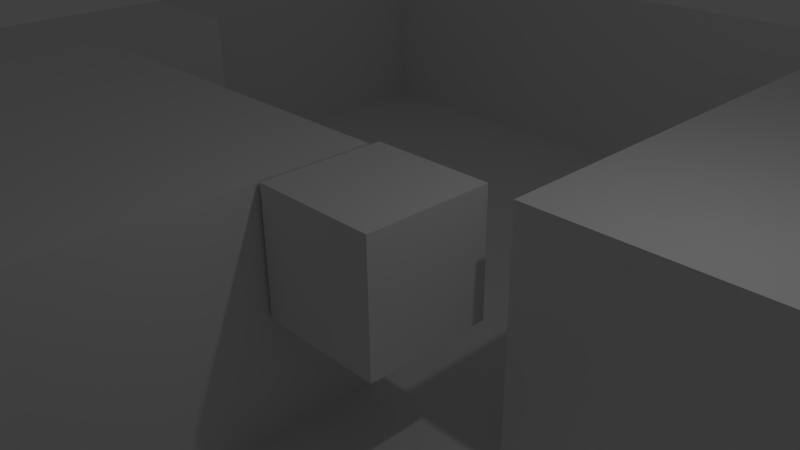 # Source: level01.blend  (saved by Blender 2.71.0; exported with 4.5.12 LTS)
import bpy
from mathutils import Matrix  # noqa: F401  (used for matrix-valued properties, if any)

bpy.ops.wm.read_factory_settings(use_empty=True)
scene = bpy.context.scene
scene.name = 'Scene'

# ---- collections
col_collection_1 = bpy.data.collections.new('Collection 1'); scene.collection.children.link(col_collection_1)

# ---- materials (node trees are filled in below, after node groups)
mat_material = bpy.data.materials.new('Material')
mat_material.alpha_threshold = 0.0
mat_material.use_transparent_shadow = False
mat_material.roughness = 0.5
mat_material.line_color = (0.0, 0.0, 0.0, 1.0)

# ---- material node trees

# ---- world
world_world = bpy.data.worlds.new('World'); scene.world = world_world
world_world.color = (0.05088, 0.05088, 0.05088)
world_world.use_sun_shadow = False
world_world.sun_shadow_jitter_overblur = 0.0
world_world.cycles.sampling_method = 'MANUAL'
world_world.cycles.sample_map_resolution = 256

# ---- cameras
cam_camera = bpy.data.cameras.new('Camera')
cam_camera.clip_end = 100.0
cam_camera.lens = 35.0
cam_camera.sensor_width = 32.0
cam_camera.sensor_height = 18.0
cam_camera.ortho_scale = 7.314
cam_camera.dof.focus_distance = 0.0
cam_camera.dof.aperture_fstop = 128.0

# ---- lights
light_lamp = bpy.data.lights.new('Lamp', 'POINT')
light_lamp.transmission_factor = 0.0
light_lamp.cutoff_distance = 30.0
light_lamp.energy = 100.0
light_lamp.shadow_buffer_clip_start = 1.001
light_lamp.shadow_soft_size = 0.1
light_lamp.shadow_maximum_resolution = 0.006
light_lamp.use_absolute_resolution = True
light_lamp.cycles.use_multiple_importance_sampling = False

# ---- meshes
me_plane = bpy.data.meshes.new('Plane')
me_plane.from_pydata([(11.66, 11.66, 0.0), (-11.66, 11.66, 0.0), (11.66, -11.66, 0.0), (-11.66, -11.66, 0.0), (11.66, -9.066, 0.0), (11.66, -6.476, 0.0), (11.66, -3.886, 0.0), (11.66, -1.295, 0.0), (11.66, 1.295, 0.0), (11.66, 3.886, 0.0), (11.66, 6.476, 0.0), (11.66, 9.066, 0.0), (9.066, 11.66, 0.0), (6.476, 11.66, 0.0), (3.886, 11.66, 0.0), (1.295, 11.66, 0.0), (-1.295, 11.66, 0.0), (-3.886, 11.66, 0.0), (-6.476, 11.66, 0.0), (-9.066, 11.66, 0.0), (-11.66, 9.066, 0.0), (-11.66, 6.476, 0.0), (-11.66, 3.886, 0.0), (-11.66, 1.295, 0.0), (-11.66, -1.295, 0.0), (-11.66, -3.886, 0.0), (-11.66, -6.476, 0.0), (-11.66, -9.066, 0.0), (-9.066, -11.66, 0.0), (-6.476, -11.66, 0.0), (-3.886, -11.66, 0.0), (-1.295, -11.66, 0.0), (1.295, -11.66, 0.0), (3.886, -11.66, 0.0), (6.476, -11.66, 0.0), (9.066, -11.66, 0.0), (9.066, 9.066, 0.0), (9.066, 6.476, 0.0), (9.066, 3.886, 0.0), (9.066, 1.295, 0.0), (-9.066, -11.66, 0.0), (9.066, -3.886, 0.0), (9.066, -6.476, 0.0), (9.066, -9.066, 0.0), (-11.66, -9.066, 0.0), (6.476, 6.476, 0.0), (6.476, 3.886, 0.0), (6.476, 1.295, 0.0), (-11.66, -6.476, 0.0), (6.476, -3.886, 0.0), (6.476, -6.476, 0.0), (6.476, -9.066, 0.0), (3.886, 9.066, 0.0), (3.886, 6.476, 0.0), (3.886, 3.886, 0.0), (3.886, 1.295, 0.0), (-11.66, -3.886, 0.0), (3.886, -3.886, 0.0), (3.886, -6.476, 0.0), (3.886, -9.066, 0.0), (1.295, 9.066, 0.0), (1.295, 6.476, 0.0), (1.295, 3.886, 0.0), (1.295, 1.295, 0.0), (-11.66, 3.886, 0.0), (-11.66, 6.476, 0.0), (-11.66, 9.066, 0.0), (1.295, -9.066, 0.0), (-9.066, 11.66, 0.0), (-6.476, 11.66, 0.0), (-3.886, 11.66, 0.0), (-1.295, 1.295, 0.0), (-1.295, -1.295, 0.0), (-1.295, -3.886, 0.0), (-1.295, -6.476, 0.0), (-1.295, -9.066, 0.0), (-1.295, 11.66, 0.0), (1.295, 11.66, 0.0), (3.886, 11.66, 0.0), (-3.886, 1.295, 0.0), (-3.886, -1.295, 0.0), (-3.886, -3.886, 0.0), (-3.886, -6.476, 0.0), (-3.886, -9.066, 0.0), (6.476, 11.66, 0.0), (9.066, 11.66, 0.0), (11.66, 9.066, 0.0), (-6.476, 1.295, 0.0), (-6.476, -1.295, 0.0), (-6.476, -3.886, 0.0), (11.66, 1.295, 0.0), (11.66, -1.295, 0.0), (11.66, -3.886, 0.0), (-11.66, -11.66, 0.0), (-9.066, 3.886, 0.0), (-9.066, 1.295, 0.0), (-9.066, -1.295, 0.0), (-9.066, -3.886, 0.0), (-11.66, 11.66, 0.0), (11.66, 11.66, 0.0), (11.66, 11.66, 0.0), (-11.66, 11.66, 0.0), (-11.66, -11.66, 0.0), (11.66, -3.886, 0.0), (11.66, -1.295, 0.0), (11.66, 1.295, 0.0), (11.66, 9.066, 0.0), (9.066, 11.66, 0.0), (6.476, 11.66, 0.0), (3.886, 11.66, 0.0), (1.295, 11.66, 0.0), (-1.295, 11.66, 0.0), (-3.886, 11.66, 0.0), (-6.476, 11.66, 0.0), (-9.066, 11.66, 0.0), (-11.66, 9.066, 0.0), (-11.66, 6.476, 0.0), (-11.66, 3.886, 0.0), (-11.66, -3.886, 0.0), (-11.66, -6.476, 0.0), (-11.66, -9.066, 0.0), (-9.066, -11.66, 0.0), (-6.476, -11.66, 0.0), (-3.886, -11.66, 0.0), (9.066, 9.066, 0.0), (9.066, 6.476, 0.0), (9.066, 1.295, 0.0), (11.66, 11.66, 0.0), (9.066, -3.886, 0.0), (-11.66, 11.66, 0.0), (6.476, 6.476, 0.0), (6.476, 1.295, 0.0), (-11.66, -11.66, 0.0), (6.476, -3.886, 0.0), (3.886, 9.066, 0.0), (3.886, 6.476, 0.0), (3.886, 1.295, 0.0), (11.66, -3.886, 0.0), (3.886, -3.886, 0.0), (3.886, -6.476, 0.0), (3.886, -9.066, 0.0), (1.295, 9.066, 0.0), (1.295, 6.476, 0.0), (1.295, 3.886, 0.0), (1.295, 1.295, 0.0), (11.66, -1.295, 0.0), (11.66, 1.295, 0.0), (11.66, 9.066, 0.0), (1.295, -9.066, 0.0), (9.066, 11.66, 0.0), (6.476, 11.66, 0.0), (3.886, 11.66, 0.0), (-1.295, 1.295, 0.0), (-1.295, -1.295, 0.0), (-1.295, -3.886, 0.0), (-1.295, -6.476, 0.0), (-1.295, -9.066, 0.0), (1.295, 11.66, 0.0), (-1.295, 11.66, 0.0), (-3.886, 11.66, 0.0), (-3.886, 1.295, 0.0), (-3.886, -3.886, 0.0), (-3.886, -6.476, 0.0), (-3.886, -9.066, 0.0), (-6.476, 11.66, 0.0), (-9.066, 11.66, 0.0), (-11.66, 9.066, 0.0), (-6.476, 1.295, 0.0), (-6.476, -3.886, 0.0), (-11.66, 6.476, 0.0), (-11.66, 3.886, 0.0), (-11.66, -3.886, 0.0), (-11.66, -6.476, 0.0), (-9.066, 3.886, 0.0), (-9.066, 1.295, 0.0), (-9.066, -3.886, 0.0), (-11.66, -9.066, 0.0), (-9.066, -11.66, 0.0), (-6.476, -11.66, 0.0), (-3.886, -11.66, 0.0), (9.066, 9.066, 0.0), (9.066, 6.476, 0.0), (9.066, 1.295, 0.0), (-9.066, -11.66, -4.0), (9.066, -3.886, 0.0), (-11.66, -9.066, -4.0), (6.476, 6.476, 0.0), (6.476, 1.295, 0.0), (-11.66, -6.476, -4.0), (6.476, -3.886, 0.0), (3.886, 9.066, 0.0), (3.886, 6.476, 0.0), (3.886, 1.295, 0.0), (-11.66, -3.886, -4.0), (3.886, -3.886, 0.0), (3.886, -6.476, 0.0), (3.886, -9.066, 0.0), (1.295, 9.066, 0.0), (1.295, 6.476, 0.0), (1.295, 3.886, 0.0), (1.295, 1.295, 0.0), (-11.66, 3.886, -4.0), (-11.66, 6.476, -4.0), (-11.66, 9.066, -4.0), (1.295, -9.066, 0.0), (-9.066, 11.66, -4.0), (-6.476, 11.66, -4.0), (-3.886, 11.66, -4.0), (-1.295, 1.295, 0.0), (-1.295, -1.295, 0.0), (-1.295, -3.886, 0.0), (-1.295, -6.476, 0.0), (-1.295, -9.066, 0.0), (-1.295, 11.66, -4.0), (1.295, 11.66, -4.0), (3.886, 11.66, -4.0), (-3.886, 1.295, 0.0), (-3.886, -3.886, 0.0), (-3.886, -6.476, 0.0), (-3.886, -9.066, 0.0), (6.476, 11.66, -4.0), (9.066, 11.66, -4.0), (11.66, 9.066, -4.0), (-6.476, 1.295, 0.0), (-6.476, -3.886, 0.0), (11.66, 1.295, -4.0), (11.66, -1.295, -4.0), (11.66, -3.886, -4.0), (-11.66, -11.66, -4.0), (-9.066, 3.886, 0.0), (-9.066, 1.295, 0.0), (-9.066, -3.886, 0.0), (-11.66, 11.66, -4.0), (11.66, 11.66, -4.0), (-6.476, -11.66, 0.0), (-3.886, -11.66, 0.0), (9.066, 9.066, 0.0), (9.066, 6.476, 0.0), (9.066, 1.295, 0.0), (9.066, -3.886, 0.0), (6.476, 6.476, 0.0), (6.476, 1.295, 0.0), (6.476, -3.886, 0.0), (3.886, 9.066, 0.0), (3.886, 6.476, 0.0), (3.886, 1.295, 0.0), (3.886, -3.886, 0.0), (3.886, -6.476, 0.0), (3.886, -9.066, 0.0), (1.295, 9.066, 0.0), (1.295, 6.476, 0.0), (1.295, 3.886, 0.0), (1.295, 1.295, 0.0), (1.295, -9.066, 0.0), (-1.295, 1.295, 0.0), (-1.295, -1.295, 0.0), (-1.295, -3.886, 0.0), (-1.295, -6.476, 0.0), (-1.295, -9.066, 0.0), (-3.886, 1.295, 0.0), (-3.886, -3.886, 0.0), (-3.886, -6.476, 0.0), (-3.886, -9.066, 0.0), (-6.476, 1.295, 0.0), (-6.476, -3.886, 0.0), (-9.066, 3.886, 0.0), (-9.066, 1.295, 0.0), (-9.066, -3.886, 0.0), (-6.476, -11.66, -4.0), (-3.886, -11.66, -4.0), (9.066, 9.066, -4.0), (9.066, 6.476, -4.0), (9.066, 1.295, -4.0), (9.066, -1.295, -4.0), (9.066, -3.886, -4.0), (6.476, 9.066, -4.0), (6.476, 6.476, -4.0), (6.476, 1.295, -4.0), (6.476, -1.295, -4.0), (6.476, -3.886, -4.0), (3.886, 9.066, -4.0), (3.886, 6.476, -4.0), (3.886, 1.295, -4.0), (3.886, -1.295, -4.0), (3.886, -3.886, -4.0), (3.886, -6.476, -4.0), (3.886, -9.066, -4.0), (1.295, 9.066, -4.0), (1.295, 6.476, -4.0), (1.295, 3.886, -4.0), (1.295, 1.295, -4.0), (1.295, -1.295, -4.0), (1.295, -3.886, -4.0), (1.295, -6.476, -4.0), (1.295, -9.066, -4.0), (-1.295, 9.066, -4.0), (-1.295, 6.476, -4.0), (-1.295, 3.886, -4.0), (-1.295, 1.295, -4.0), (-1.295, -1.295, -4.0), (-1.295, -3.886, -4.0), (-1.295, -6.476, -4.0), (-1.295, -9.066, -4.0), (-3.886, 9.066, -4.0), (-3.886, 6.476, -4.0), (-3.886, 3.886, -4.0), (-3.886, 1.295, -4.0), (-3.886, -3.886, -4.0), (-3.886, -6.476, -4.0), (-3.886, -9.066, -4.0), (-6.476, 9.066, -4.0), (-6.476, 6.476, -4.0), (-6.476, 3.886, -4.0), (-6.476, 1.295, -4.0), (-6.476, -3.886, -4.0), (-6.476, -6.476, -4.0), (-6.476, -9.066, -4.0), (-9.066, 9.066, -4.0), (-9.066, 6.476, -4.0), (-9.066, 3.886, -4.0), (-9.066, 1.295, -4.0), (-9.066, -3.886, -4.0), (-9.066, -6.476, -4.0), (-9.066, -9.066, -4.0)], [], [(28, 29, 122, 121), (4, 43, 35, 2), (43, 51, 34, 35), (51, 59, 33, 34), (59, 67, 32, 33), (67, 75, 31, 32), (75, 83, 30, 31), (97, 25, 118, 175), (53, 45, 130, 135), (82, 81, 161, 162), (11, 36, 37, 10), (10, 37, 38, 9), (9, 38, 39, 8), (13, 14, 109, 108), (75, 67, 148, 156), (6, 41, 42, 5), (5, 42, 43, 4), (20, 21, 116, 115), (89, 97, 175, 168), (37, 45, 46, 38), (38, 46, 47, 39), (74, 82, 162, 155), (45, 37, 125, 130), (41, 49, 50, 42), (42, 50, 51, 43), (67, 59, 140, 148), (61, 60, 141, 142), (45, 53, 54, 46), (46, 54, 55, 47), (3, 28, 121, 102), (12, 13, 108, 107), (49, 57, 58, 50), (50, 58, 59, 51), (14, 15, 60, 52), (52, 60, 61, 53), (53, 61, 62, 54), (54, 62, 63, 55), (81, 89, 168, 161), (1, 20, 115, 101), (73, 74, 155, 154), (60, 15, 110, 141), (26, 27, 120, 119), (0, 12, 107, 100), (36, 11, 106, 124), (18, 19, 114, 113), (52, 53, 135, 134), (95, 87, 167, 174), (72, 73, 154, 153), (25, 26, 119, 118), (22, 94, 173, 117), (87, 79, 160, 167), (57, 49, 133, 138), (14, 52, 134, 109), (71, 79, 80, 72), (72, 80, 81, 73), (73, 81, 82, 74), (17, 18, 113, 112), (71, 72, 153, 152), (79, 71, 152, 160), (59, 58, 139, 140), (49, 41, 128, 133), (79, 87, 88, 80), (80, 88, 89, 81), (16, 17, 112, 111), (27, 3, 102, 120), (41, 6, 103, 128), (55, 63, 144, 136), (58, 57, 138, 139), (15, 16, 111, 110), (87, 95, 96, 88), (88, 96, 97, 89), (47, 55, 136, 131), (37, 36, 124, 125), (19, 1, 101, 114), (39, 47, 131, 126), (7, 8, 105, 104), (94, 22, 23, 95), (95, 23, 24, 96), (96, 24, 25, 97), (63, 62, 143, 144), (29, 30, 123, 122), (104, 105, 90, 91), (168, 175, 231, 224), (136, 144, 200, 192), (154, 155, 211, 210), (113, 114, 68, 69), (140, 139, 195, 196), (167, 160, 216, 223), (162, 161, 217, 218), (121, 122, 178, 40), (126, 131, 187, 182), (103, 104, 91, 92), (174, 167, 223, 230), (138, 133, 189, 194), (153, 154, 210, 209), (112, 113, 69, 70), (175, 118, 56, 231), (139, 138, 194, 195), (102, 121, 40, 93), (130, 125, 181, 186), (120, 102, 93, 44), (111, 112, 70, 76), (152, 153, 209, 208), (117, 173, 229, 64), (173, 174, 230, 229), (119, 120, 44, 48), (114, 101, 98, 68), (156, 148, 204, 212), (131, 136, 192, 187), (110, 111, 76, 77), (148, 140, 196, 204), (118, 119, 48, 56), (128, 103, 92, 184), (144, 143, 199, 200), (106, 100, 99, 86), (135, 130, 186, 191), (108, 109, 78, 84), (163, 156, 212, 219), (134, 135, 191, 190), (116, 117, 64, 65), (143, 142, 198, 199), (125, 124, 180, 181), (107, 108, 84, 85), (155, 162, 218, 211), (109, 134, 190, 78), (123, 163, 219, 179), (115, 116, 65, 66), (105, 126, 182, 90), (142, 141, 197, 198), (62, 61, 142, 143), (94, 95, 174, 173), (6, 7, 104, 103), (30, 83, 163, 123), (83, 75, 156, 163), (21, 22, 117, 116), (11, 0, 100, 106), (8, 39, 126, 105), (218, 217, 260, 261), (40, 178, 234, 177), (182, 187, 241, 238), (230, 223, 263, 266), (194, 189, 242, 246), (209, 210, 256, 255), (231, 56, 171, 267), (195, 194, 246, 247), (85, 84, 150, 149), (93, 40, 177, 132), (186, 181, 237, 240), (76, 70, 159, 158), (208, 209, 255, 254), (64, 229, 265, 170), (229, 230, 266, 265), (48, 44, 176, 172), (212, 204, 253, 258), (187, 192, 245, 241), (70, 69, 164, 159), (204, 196, 248, 253), (56, 48, 172, 171), (86, 99, 127, 147), (184, 92, 137, 239), (200, 199, 251, 252), (191, 186, 240, 244), (219, 212, 258, 262), (190, 191, 244, 243), (84, 78, 151, 150), (65, 64, 170, 169), (68, 98, 129, 165), (199, 198, 250, 251), (181, 180, 236, 237), (211, 218, 261, 257), (78, 190, 243, 151), (179, 219, 262, 235), (66, 65, 169, 166), (77, 76, 158, 157), (44, 93, 132, 176), (90, 182, 238, 146), (198, 197, 249, 250), (189, 184, 239, 242), (216, 208, 254, 259), (92, 91, 145, 137), (98, 66, 166, 129), (217, 224, 264, 260), (180, 86, 147, 236), (197, 77, 157, 249), (178, 179, 235, 234), (122, 123, 179, 178), (141, 110, 77, 197), (124, 106, 86, 180), (161, 168, 224, 217), (101, 115, 66, 98), (160, 152, 208, 216), (100, 107, 85, 99), (133, 128, 184, 189), (240, 237, 271, 276), (127, 149, 221, 233), (254, 255, 299, 298), (170, 265, 319, 201), (265, 266, 320, 319), (172, 176, 185, 188), (164, 165, 205, 206), (145, 146, 225, 226), (258, 253, 294, 302), (241, 245, 282, 277), (253, 248, 286, 294), (171, 172, 188, 193), (239, 137, 227, 274), (252, 251, 289, 290), (159, 164, 206, 207), (137, 145, 226, 227), (244, 240, 276, 281), (157, 158, 213, 214), (262, 258, 302, 309), (243, 244, 281, 280), (169, 170, 201, 202), (158, 159, 207, 213), (251, 250, 288, 289), (176, 132, 228, 185), (237, 236, 270, 271), (150, 151, 215, 220), (257, 261, 308, 301), (151, 243, 280, 215), (166, 169, 202, 203), (235, 262, 309, 269), (146, 238, 272, 225), (250, 249, 287, 288), (165, 129, 232, 205), (242, 239, 274, 279), (259, 254, 298, 306), (129, 166, 203, 232), (260, 264, 314, 307), (236, 147, 222, 270), (249, 157, 214, 287), (234, 235, 269, 268), (264, 267, 321, 314), (245, 252, 290, 282), (256, 257, 301, 300), (263, 259, 306, 313), (248, 247, 285, 286), (147, 127, 233, 222), (261, 260, 307, 308), (177, 234, 268, 183), (99, 85, 149, 127), (223, 216, 259, 263), (196, 195, 247, 248), (210, 211, 257, 256), (192, 200, 252, 245), (91, 90, 146, 145), (224, 231, 267, 264), (69, 68, 165, 164), (323, 185, 228, 183), (309, 316, 268, 269), (316, 323, 183, 268), (233, 221, 270, 222), (225, 272, 273, 226), (226, 273, 274, 227), (221, 220, 275, 270), (270, 275, 276, 271), (272, 277, 278, 273), (273, 278, 279, 274), (220, 215, 280, 275), (275, 280, 281, 276), (277, 282, 283, 278), (278, 283, 284, 279), (282, 290, 291, 283), (283, 291, 292, 284), (284, 292, 293, 285), (285, 293, 294, 286), (214, 213, 295, 287), (287, 295, 296, 288), (288, 296, 297, 289), (289, 297, 298, 290), (290, 298, 299, 291), (291, 299, 300, 292), (292, 300, 301, 293), (293, 301, 302, 294), (213, 207, 303, 295), (295, 303, 304, 296), (296, 304, 305, 297), (297, 305, 306, 298), (301, 308, 309, 302), (207, 206, 310, 303), (303, 310, 311, 304), (304, 311, 312, 305), (305, 312, 313, 306), (307, 314, 315, 308), (308, 315, 316, 309), (206, 205, 317, 310), (310, 317, 318, 311), (311, 318, 319, 312), (312, 319, 320, 313), (314, 321, 322, 315), (315, 322, 323, 316), (205, 232, 203, 317), (317, 203, 202, 318), (318, 202, 201, 319), (321, 193, 188, 322), (322, 188, 185, 323), (132, 177, 183, 228), (247, 246, 284, 285), (267, 171, 193, 321), (246, 242, 279, 284), (255, 256, 300, 299), (149, 150, 220, 221), (266, 263, 313, 320), (238, 241, 277, 272)])
me_plane.use_remesh_preserve_volume = False
me_plane.use_remesh_preserve_attributes = False
me_plane.use_mirror_vertex_groups = False
me_plane.update()
me_cube = bpy.data.meshes.new('Cube')
me_cube.from_pydata([(1.0, 1.0, -1.0), (1.0, -1.0, -1.0), (-1.0, -1.0, -1.0), (-1.0, 1.0, -1.0), (1.0, 1.0, 1.0), (1.0, -1.0, 1.0), (-1.0, -1.0, 1.0), (-1.0, 1.0, 1.0)], [], [(0, 1, 2, 3), (4, 7, 6, 5), (0, 4, 5, 1), (1, 5, 6, 2), (2, 6, 7, 3), (4, 0, 3, 7)])
me_cube.materials.append(mat_material)
me_cube.use_remesh_preserve_volume = False
me_cube.use_remesh_preserve_attributes = False
me_cube.use_mirror_vertex_groups = False
me_cube.update()

# ---- objects
ob_plane = bpy.data.objects.new('Plane', me_plane)
ob_cube = bpy.data.objects.new('Cube', me_cube)
ob_lamp = bpy.data.objects.new('Lamp', light_lamp)
ob_camera = bpy.data.objects.new('Camera', cam_camera)

# ---- transforms, parenting, visibility, modifiers, constraints
ob_plane.location = (2.923, 2.8, 6.758)
ob_plane.lineart.crease_threshold = 0.0
ob_cube.location = (2.679, 3.25, 5.756)
ob_cube.lock_rotations_4d = False
ob_cube.empty_display_type = 'ARROWS'
ob_cube.lineart.crease_threshold = 0.0
ob_lamp.location = (6.746, 4.235, 11.66)
ob_lamp.rotation_euler = (0.6503, 0.05522, 1.866)
ob_lamp.lock_rotations_4d = False
ob_lamp.empty_display_type = 'ARROWS'
ob_lamp.color = (0.0, 0.0, 0.0, 0.0)
ob_lamp.lineart.crease_threshold = 0.0
ob_camera.location = (10.15, -3.278, 11.1)
ob_camera.rotation_euler = (1.109, 0.01082, 0.8149)
ob_camera.lock_rotations_4d = False
ob_camera.empty_display_type = 'ARROWS'
ob_camera.color = (0.0, 0.0, 0.0, 0.0)
ob_camera.display_type = 'WIRE'
ob_camera.lineart.crease_threshold = 0.0

# ---- collection membership
col_collection_1.objects.link(ob_plane)
col_collection_1.objects.link(ob_cube)
col_collection_1.objects.link(ob_lamp)
col_collection_1.objects.link(ob_camera)

# ---- scene / render settings (as saved in the file)
scene.camera = ob_camera
scene.frame_start = 1; scene.frame_end = 250; scene.frame_set(1)
scene.render.engine = 'BLENDER_EEVEE_NEXT'
scene.render.resolution_percentage = 50
scene.render.dither_intensity = 0.0
scene.cycles.use_denoising = False
scene.cycles.samples = 10
scene.cycles.sampling_pattern = 'TABULATED_SOBOL'
scene.cycles.light_sampling_threshold = 0.0
scene.cycles.use_adaptive_sampling = False
scene.cycles.use_light_tree = False
scene.cycles.blur_glossy = 0.0
scene.cycles.volume_bounces = 1
scene.cycles.pixel_filter_type = 'GAUSSIAN'
scene.cycles.sample_clamp_indirect = 0.0
scene.view_settings.view_transform = 'Standard'
bpy.context.view_layer.update()
